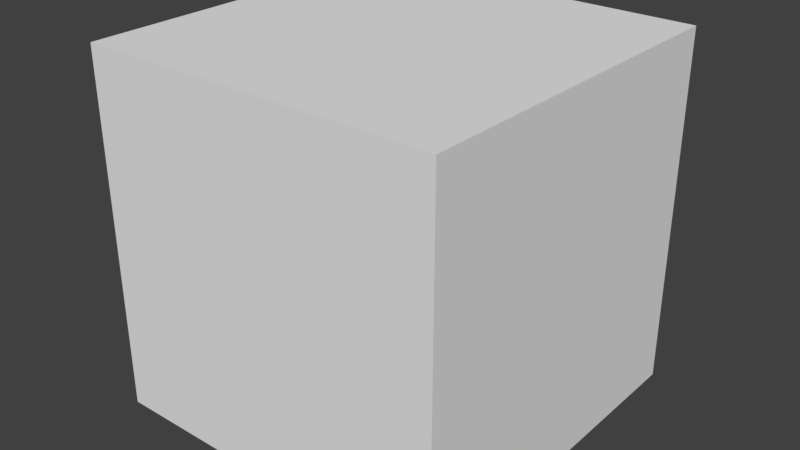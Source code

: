 # Source: wall.blend  (saved by Blender 2.79.0; exported with 4.5.12 LTS)
import bpy
from mathutils import Matrix  # noqa: F401  (used for matrix-valued properties, if any)

bpy.ops.wm.read_factory_settings(use_empty=True)
scene = bpy.context.scene
scene.name = 'Scene'

# ---- collections
col_collection_1 = bpy.data.collections.new('Collection 1'); scene.collection.children.link(col_collection_1)

# ---- world
world_world = bpy.data.worlds.new('World'); scene.world = world_world
world_world.color = (0.05088, 0.05088, 0.05088)
world_world.use_sun_shadow = False
world_world.sun_shadow_jitter_overblur = 0.0
world_world.cycles.sampling_method = 'MANUAL'

# ---- meshes
me_cube_001 = bpy.data.meshes.new('Cube.001')
me_cube_001.from_pydata([(-1.0, -1.0, -1.0), (-1.0, -1.0, 1.0), (-1.0, 1.0, -1.0), (-1.0, 1.0, 1.0), (1.0, -1.0, -1.0), (1.0, -1.0, 1.0), (1.0, 1.0, -1.0), (1.0, 1.0, 1.0)], [], [(0, 1, 3, 2), (2, 3, 7, 6), (6, 7, 5, 4), (4, 5, 1, 0), (2, 6, 4, 0), (7, 3, 1, 5)])
me_cube_001.use_remesh_preserve_volume = False
me_cube_001.use_remesh_preserve_attributes = False
me_cube_001.use_mirror_vertex_groups = False
me_cube_001.update()

# ---- objects
ob_cube = bpy.data.objects.new('Cube', me_cube_001)

# ---- transforms, parenting, visibility, modifiers, constraints
ob_cube.location = (0.0, 0.0, 0.0)
ob_cube.lineart.crease_threshold = 0.0

# ---- collection membership
col_collection_1.objects.link(ob_cube)

# ---- scene / render settings (as saved in the file)
scene.frame_start = 1; scene.frame_end = 250; scene.frame_set(1)
scene.render.engine = 'BLENDER_EEVEE_NEXT'
scene.render.resolution_percentage = 50
scene.render.dither_intensity = 0.0
scene.cycles.use_denoising = False
scene.cycles.samples = 128
scene.cycles.sampling_pattern = 'TABULATED_SOBOL'
scene.cycles.use_adaptive_sampling = False
scene.cycles.use_light_tree = False
scene.cycles.blur_glossy = 0.0
scene.cycles.sample_clamp_indirect = 0.0
scene.view_settings.view_transform = 'Standard'
bpy.context.view_layer.update()

# ---- added for rendering (the .blend has no active camera and no usable light): camera, sun
cam_auto = bpy.data.cameras.new('AutoCamera')
cam_auto.lens = 50.0
cam_auto.sensor_width = 36.0
cam_auto.clip_end = 1000.0
ob_auto_camera = bpy.data.objects.new('AutoCamera', cam_auto)
scene.collection.objects.link(ob_auto_camera)
ob_auto_camera.location = (3.20507, -3.84609, 2.56406)
ob_auto_camera.rotation_euler = (1.09748, -7.21219e-08, 0.694738)
scene.camera = ob_auto_camera
light_auto_sun = bpy.data.lights.new('AutoSun', 'SUN')
light_auto_sun.energy = 3.0
light_auto_sun.angle = 0.0523599
ob_auto_sun = bpy.data.objects.new('AutoSun', light_auto_sun)
scene.collection.objects.link(ob_auto_sun)
ob_auto_sun.rotation_euler = (0.872665, 0.174533, 0.523599)
bpy.context.view_layer.update()
